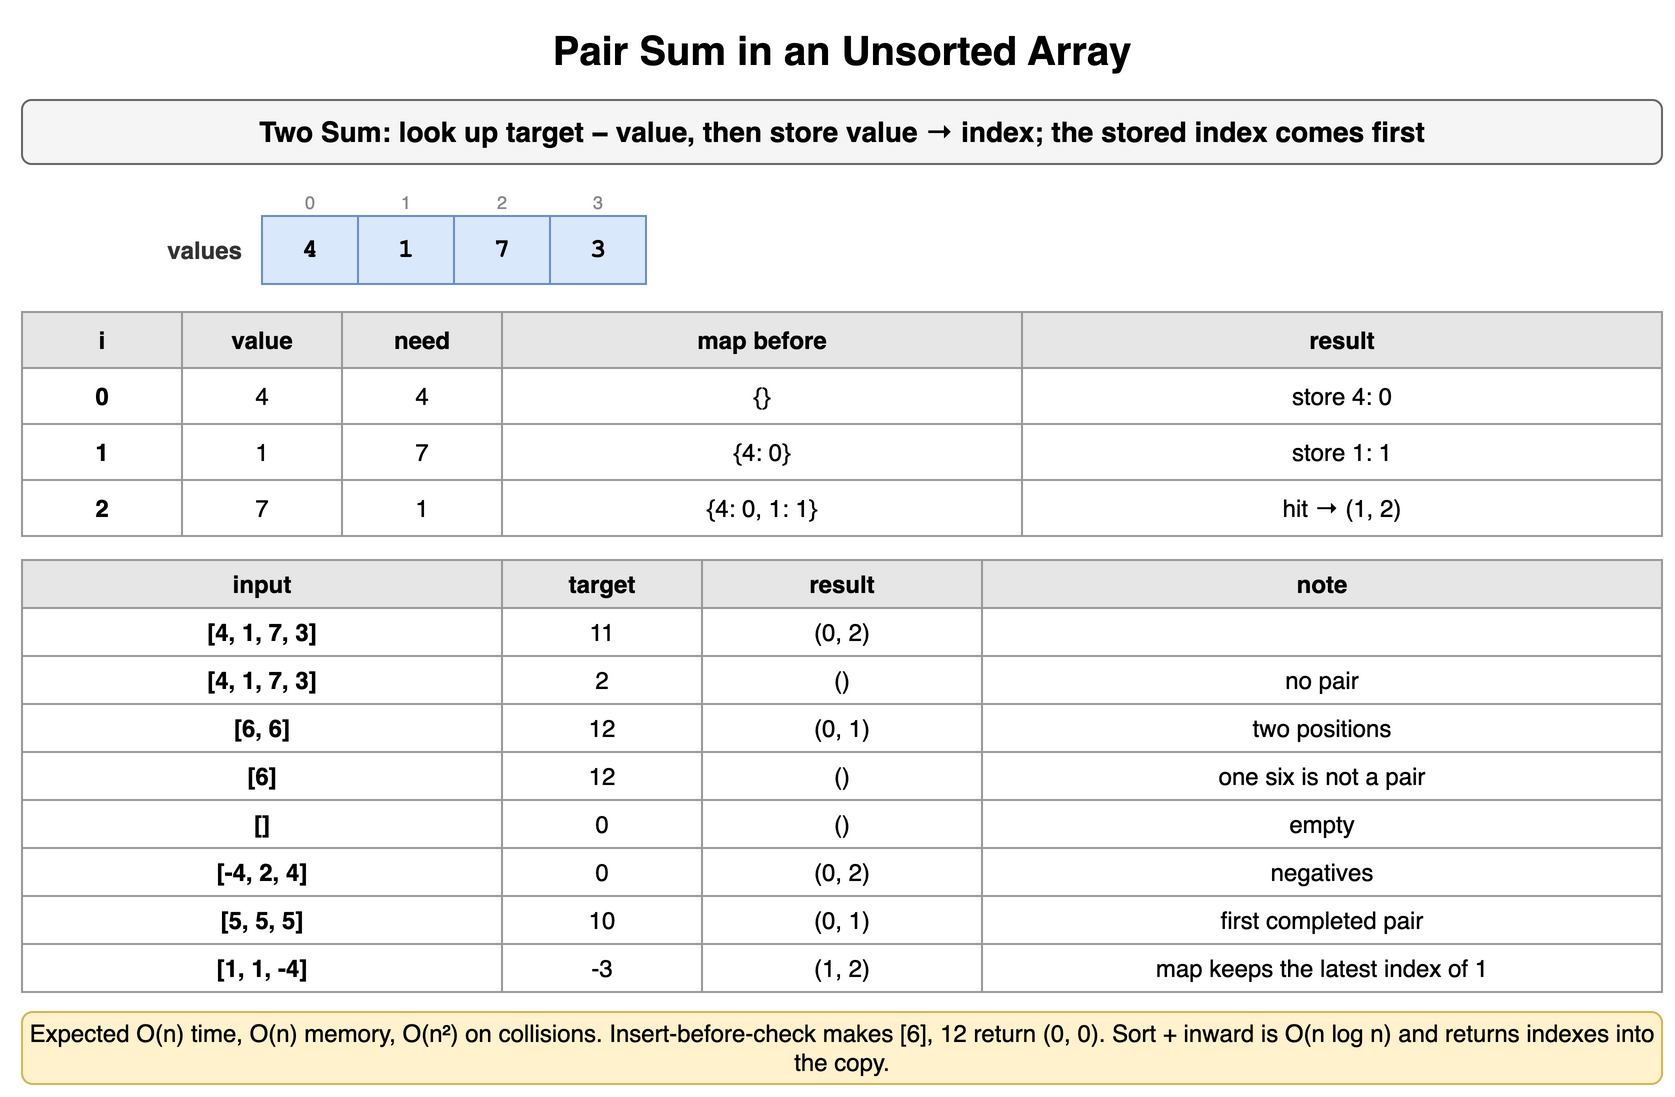

The diagram above was exported from draw.io. Its source (the exported page's mxGraphModel, read from the mxfile embedded in the PNG):
<mxGraphModel dx="900" dy="556" grid="1" gridSize="10" guides="1" tooltips="1" connect="1" arrows="1" fold="1" page="1" pageScale="1" pageWidth="900" pageHeight="556" math="0" shadow="0">
  <root>
    <mxCell id="0" />
    <mxCell id="1" parent="0" />
    <mxCell id="m61" value="Pair Sum in an Unsorted Array" style="text;html=1;align=center;verticalAlign=middle;whiteSpace=wrap;fontSize=20;fontStyle=1;" vertex="1" parent="1">
      <mxGeometry x="40" y="10" width="820" height="30" as="geometry" />
    </mxCell>
    <mxCell id="m62" value="Two Sum: look up target − value, then store value → index; the stored index comes first" style="rounded=1;whiteSpace=wrap;html=1;fillColor=#f5f5f5;strokeColor=#666666;fontStyle=1;fontSize=14;" vertex="1" parent="1">
      <mxGeometry x="40" y="50" width="820" height="32" as="geometry" />
    </mxCell>
    <mxCell id="m63" value="4" style="rounded=0;whiteSpace=wrap;html=1;fontFamily=Courier New;fontStyle=1;fontSize=13;fillColor=#dae8fc;strokeColor=#6c8ebf;fontSize=13;" vertex="1" parent="1">
      <mxGeometry x="160" y="108" width="48" height="34" as="geometry" />
    </mxCell>
    <mxCell id="m64" value="0" style="text;html=1;whiteSpace=wrap;fontSize=11;align=center;verticalAlign=middle;fontSize=9;fontColor=#888888;" vertex="1" parent="1">
      <mxGeometry x="160" y="94" width="48" height="13" as="geometry" />
    </mxCell>
    <mxCell id="m65" value="1" style="rounded=0;whiteSpace=wrap;html=1;fontFamily=Courier New;fontStyle=1;fontSize=13;fillColor=#dae8fc;strokeColor=#6c8ebf;fontSize=13;" vertex="1" parent="1">
      <mxGeometry x="208" y="108" width="48" height="34" as="geometry" />
    </mxCell>
    <mxCell id="m66" value="1" style="text;html=1;whiteSpace=wrap;fontSize=11;align=center;verticalAlign=middle;fontSize=9;fontColor=#888888;" vertex="1" parent="1">
      <mxGeometry x="208" y="94" width="48" height="13" as="geometry" />
    </mxCell>
    <mxCell id="m67" value="7" style="rounded=0;whiteSpace=wrap;html=1;fontFamily=Courier New;fontStyle=1;fontSize=13;fillColor=#dae8fc;strokeColor=#6c8ebf;fontSize=13;" vertex="1" parent="1">
      <mxGeometry x="256" y="108" width="48" height="34" as="geometry" />
    </mxCell>
    <mxCell id="m68" value="2" style="text;html=1;whiteSpace=wrap;fontSize=11;align=center;verticalAlign=middle;fontSize=9;fontColor=#888888;" vertex="1" parent="1">
      <mxGeometry x="256" y="94" width="48" height="13" as="geometry" />
    </mxCell>
    <mxCell id="m69" value="3" style="rounded=0;whiteSpace=wrap;html=1;fontFamily=Courier New;fontStyle=1;fontSize=13;fillColor=#dae8fc;strokeColor=#6c8ebf;fontSize=13;" vertex="1" parent="1">
      <mxGeometry x="304" y="108" width="48" height="34" as="geometry" />
    </mxCell>
    <mxCell id="m610" value="3" style="text;html=1;whiteSpace=wrap;fontSize=11;align=center;verticalAlign=middle;fontSize=9;fontColor=#888888;" vertex="1" parent="1">
      <mxGeometry x="304" y="94" width="48" height="13" as="geometry" />
    </mxCell>
    <mxCell id="m611" value="values" style="text;html=1;whiteSpace=wrap;fontSize=11;align=right;verticalAlign=middle;fontSize=12;fontColor=#333333;fontStyle=1;" vertex="1" parent="1">
      <mxGeometry x="42" y="108" width="110" height="34" as="geometry" />
    </mxCell>
    <mxCell id="m612" value="i" style="whiteSpace=wrap;html=1;fillColor=#e6e6e6;strokeColor=#999999;fontStyle=1;fontSize=12;" vertex="1" parent="1">
      <mxGeometry x="40" y="156" width="80" height="28" as="geometry" />
    </mxCell>
    <mxCell id="m613" value="value" style="whiteSpace=wrap;html=1;fillColor=#e6e6e6;strokeColor=#999999;fontStyle=1;fontSize=12;" vertex="1" parent="1">
      <mxGeometry x="120" y="156" width="80" height="28" as="geometry" />
    </mxCell>
    <mxCell id="m614" value="need" style="whiteSpace=wrap;html=1;fillColor=#e6e6e6;strokeColor=#999999;fontStyle=1;fontSize=12;" vertex="1" parent="1">
      <mxGeometry x="200" y="156" width="80" height="28" as="geometry" />
    </mxCell>
    <mxCell id="m615" value="map before" style="whiteSpace=wrap;html=1;fillColor=#e6e6e6;strokeColor=#999999;fontStyle=1;fontSize=12;" vertex="1" parent="1">
      <mxGeometry x="280" y="156" width="260" height="28" as="geometry" />
    </mxCell>
    <mxCell id="m616" value="result" style="whiteSpace=wrap;html=1;fillColor=#e6e6e6;strokeColor=#999999;fontStyle=1;fontSize=12;" vertex="1" parent="1">
      <mxGeometry x="540" y="156" width="320" height="28" as="geometry" />
    </mxCell>
    <mxCell id="m617" value="0" style="whiteSpace=wrap;html=1;strokeColor=#999999;fontSize=12;fillColor=#ffffff;fontStyle=1;" vertex="1" parent="1">
      <mxGeometry x="40" y="184" width="80" height="28" as="geometry" />
    </mxCell>
    <mxCell id="m618" value="4" style="whiteSpace=wrap;html=1;strokeColor=#999999;fontSize=12;fillColor=#ffffff;" vertex="1" parent="1">
      <mxGeometry x="120" y="184" width="80" height="28" as="geometry" />
    </mxCell>
    <mxCell id="m619" value="4" style="whiteSpace=wrap;html=1;strokeColor=#999999;fontSize=12;fillColor=#ffffff;" vertex="1" parent="1">
      <mxGeometry x="200" y="184" width="80" height="28" as="geometry" />
    </mxCell>
    <mxCell id="m620" value="{}" style="whiteSpace=wrap;html=1;strokeColor=#999999;fontSize=12;fillColor=#ffffff;" vertex="1" parent="1">
      <mxGeometry x="280" y="184" width="260" height="28" as="geometry" />
    </mxCell>
    <mxCell id="m621" value="store 4: 0" style="whiteSpace=wrap;html=1;strokeColor=#999999;fontSize=12;fillColor=#ffffff;" vertex="1" parent="1">
      <mxGeometry x="540" y="184" width="320" height="28" as="geometry" />
    </mxCell>
    <mxCell id="m622" value="1" style="whiteSpace=wrap;html=1;strokeColor=#999999;fontSize=12;fillColor=#ffffff;fontStyle=1;" vertex="1" parent="1">
      <mxGeometry x="40" y="212" width="80" height="28" as="geometry" />
    </mxCell>
    <mxCell id="m623" value="1" style="whiteSpace=wrap;html=1;strokeColor=#999999;fontSize=12;fillColor=#ffffff;" vertex="1" parent="1">
      <mxGeometry x="120" y="212" width="80" height="28" as="geometry" />
    </mxCell>
    <mxCell id="m624" value="7" style="whiteSpace=wrap;html=1;strokeColor=#999999;fontSize=12;fillColor=#ffffff;" vertex="1" parent="1">
      <mxGeometry x="200" y="212" width="80" height="28" as="geometry" />
    </mxCell>
    <mxCell id="m625" value="{4: 0}" style="whiteSpace=wrap;html=1;strokeColor=#999999;fontSize=12;fillColor=#ffffff;" vertex="1" parent="1">
      <mxGeometry x="280" y="212" width="260" height="28" as="geometry" />
    </mxCell>
    <mxCell id="m626" value="store 1: 1" style="whiteSpace=wrap;html=1;strokeColor=#999999;fontSize=12;fillColor=#ffffff;" vertex="1" parent="1">
      <mxGeometry x="540" y="212" width="320" height="28" as="geometry" />
    </mxCell>
    <mxCell id="m627" value="2" style="whiteSpace=wrap;html=1;strokeColor=#999999;fontSize=12;fillColor=#ffffff;fontStyle=1;" vertex="1" parent="1">
      <mxGeometry x="40" y="240" width="80" height="28" as="geometry" />
    </mxCell>
    <mxCell id="m628" value="7" style="whiteSpace=wrap;html=1;strokeColor=#999999;fontSize=12;fillColor=#ffffff;" vertex="1" parent="1">
      <mxGeometry x="120" y="240" width="80" height="28" as="geometry" />
    </mxCell>
    <mxCell id="m629" value="1" style="whiteSpace=wrap;html=1;strokeColor=#999999;fontSize=12;fillColor=#ffffff;" vertex="1" parent="1">
      <mxGeometry x="200" y="240" width="80" height="28" as="geometry" />
    </mxCell>
    <mxCell id="m630" value="{4: 0, 1: 1}" style="whiteSpace=wrap;html=1;strokeColor=#999999;fontSize=12;fillColor=#ffffff;" vertex="1" parent="1">
      <mxGeometry x="280" y="240" width="260" height="28" as="geometry" />
    </mxCell>
    <mxCell id="m631" value="hit → (1, 2)" style="whiteSpace=wrap;html=1;strokeColor=#999999;fontSize=12;fillColor=#ffffff;" vertex="1" parent="1">
      <mxGeometry x="540" y="240" width="320" height="28" as="geometry" />
    </mxCell>
    <mxCell id="m632" value="input" style="whiteSpace=wrap;html=1;fillColor=#e6e6e6;strokeColor=#999999;fontStyle=1;fontSize=12;" vertex="1" parent="1">
      <mxGeometry x="40" y="280" width="240" height="24" as="geometry" />
    </mxCell>
    <mxCell id="m633" value="target" style="whiteSpace=wrap;html=1;fillColor=#e6e6e6;strokeColor=#999999;fontStyle=1;fontSize=12;" vertex="1" parent="1">
      <mxGeometry x="280" y="280" width="100" height="24" as="geometry" />
    </mxCell>
    <mxCell id="m634" value="result" style="whiteSpace=wrap;html=1;fillColor=#e6e6e6;strokeColor=#999999;fontStyle=1;fontSize=12;" vertex="1" parent="1">
      <mxGeometry x="380" y="280" width="140" height="24" as="geometry" />
    </mxCell>
    <mxCell id="m635" value="note" style="whiteSpace=wrap;html=1;fillColor=#e6e6e6;strokeColor=#999999;fontStyle=1;fontSize=12;" vertex="1" parent="1">
      <mxGeometry x="520" y="280" width="340" height="24" as="geometry" />
    </mxCell>
    <mxCell id="m636" value="[4, 1, 7, 3]" style="whiteSpace=wrap;html=1;strokeColor=#999999;fontSize=12;fillColor=#ffffff;fontStyle=1;" vertex="1" parent="1">
      <mxGeometry x="40" y="304" width="240" height="24" as="geometry" />
    </mxCell>
    <mxCell id="m637" value="11" style="whiteSpace=wrap;html=1;strokeColor=#999999;fontSize=12;fillColor=#ffffff;" vertex="1" parent="1">
      <mxGeometry x="280" y="304" width="100" height="24" as="geometry" />
    </mxCell>
    <mxCell id="m638" value="(0, 2)" style="whiteSpace=wrap;html=1;strokeColor=#999999;fontSize=12;fillColor=#ffffff;" vertex="1" parent="1">
      <mxGeometry x="380" y="304" width="140" height="24" as="geometry" />
    </mxCell>
    <mxCell id="m639" value="" style="whiteSpace=wrap;html=1;strokeColor=#999999;fontSize=12;fillColor=#ffffff;" vertex="1" parent="1">
      <mxGeometry x="520" y="304" width="340" height="24" as="geometry" />
    </mxCell>
    <mxCell id="m640" value="[4, 1, 7, 3]" style="whiteSpace=wrap;html=1;strokeColor=#999999;fontSize=12;fillColor=#ffffff;fontStyle=1;" vertex="1" parent="1">
      <mxGeometry x="40" y="328" width="240" height="24" as="geometry" />
    </mxCell>
    <mxCell id="m641" value="2" style="whiteSpace=wrap;html=1;strokeColor=#999999;fontSize=12;fillColor=#ffffff;" vertex="1" parent="1">
      <mxGeometry x="280" y="328" width="100" height="24" as="geometry" />
    </mxCell>
    <mxCell id="m642" value="()" style="whiteSpace=wrap;html=1;strokeColor=#999999;fontSize=12;fillColor=#ffffff;" vertex="1" parent="1">
      <mxGeometry x="380" y="328" width="140" height="24" as="geometry" />
    </mxCell>
    <mxCell id="m643" value="no pair" style="whiteSpace=wrap;html=1;strokeColor=#999999;fontSize=12;fillColor=#ffffff;" vertex="1" parent="1">
      <mxGeometry x="520" y="328" width="340" height="24" as="geometry" />
    </mxCell>
    <mxCell id="m644" value="[6, 6]" style="whiteSpace=wrap;html=1;strokeColor=#999999;fontSize=12;fillColor=#ffffff;fontStyle=1;" vertex="1" parent="1">
      <mxGeometry x="40" y="352" width="240" height="24" as="geometry" />
    </mxCell>
    <mxCell id="m645" value="12" style="whiteSpace=wrap;html=1;strokeColor=#999999;fontSize=12;fillColor=#ffffff;" vertex="1" parent="1">
      <mxGeometry x="280" y="352" width="100" height="24" as="geometry" />
    </mxCell>
    <mxCell id="m646" value="(0, 1)" style="whiteSpace=wrap;html=1;strokeColor=#999999;fontSize=12;fillColor=#ffffff;" vertex="1" parent="1">
      <mxGeometry x="380" y="352" width="140" height="24" as="geometry" />
    </mxCell>
    <mxCell id="m647" value="two positions" style="whiteSpace=wrap;html=1;strokeColor=#999999;fontSize=12;fillColor=#ffffff;" vertex="1" parent="1">
      <mxGeometry x="520" y="352" width="340" height="24" as="geometry" />
    </mxCell>
    <mxCell id="m648" value="[6]" style="whiteSpace=wrap;html=1;strokeColor=#999999;fontSize=12;fillColor=#ffffff;fontStyle=1;" vertex="1" parent="1">
      <mxGeometry x="40" y="376" width="240" height="24" as="geometry" />
    </mxCell>
    <mxCell id="m649" value="12" style="whiteSpace=wrap;html=1;strokeColor=#999999;fontSize=12;fillColor=#ffffff;" vertex="1" parent="1">
      <mxGeometry x="280" y="376" width="100" height="24" as="geometry" />
    </mxCell>
    <mxCell id="m650" value="()" style="whiteSpace=wrap;html=1;strokeColor=#999999;fontSize=12;fillColor=#ffffff;" vertex="1" parent="1">
      <mxGeometry x="380" y="376" width="140" height="24" as="geometry" />
    </mxCell>
    <mxCell id="m651" value="one six is not a pair" style="whiteSpace=wrap;html=1;strokeColor=#999999;fontSize=12;fillColor=#ffffff;" vertex="1" parent="1">
      <mxGeometry x="520" y="376" width="340" height="24" as="geometry" />
    </mxCell>
    <mxCell id="m652" value="[]" style="whiteSpace=wrap;html=1;strokeColor=#999999;fontSize=12;fillColor=#ffffff;fontStyle=1;" vertex="1" parent="1">
      <mxGeometry x="40" y="400" width="240" height="24" as="geometry" />
    </mxCell>
    <mxCell id="m653" value="0" style="whiteSpace=wrap;html=1;strokeColor=#999999;fontSize=12;fillColor=#ffffff;" vertex="1" parent="1">
      <mxGeometry x="280" y="400" width="100" height="24" as="geometry" />
    </mxCell>
    <mxCell id="m654" value="()" style="whiteSpace=wrap;html=1;strokeColor=#999999;fontSize=12;fillColor=#ffffff;" vertex="1" parent="1">
      <mxGeometry x="380" y="400" width="140" height="24" as="geometry" />
    </mxCell>
    <mxCell id="m655" value="empty" style="whiteSpace=wrap;html=1;strokeColor=#999999;fontSize=12;fillColor=#ffffff;" vertex="1" parent="1">
      <mxGeometry x="520" y="400" width="340" height="24" as="geometry" />
    </mxCell>
    <mxCell id="m656" value="[-4, 2, 4]" style="whiteSpace=wrap;html=1;strokeColor=#999999;fontSize=12;fillColor=#ffffff;fontStyle=1;" vertex="1" parent="1">
      <mxGeometry x="40" y="424" width="240" height="24" as="geometry" />
    </mxCell>
    <mxCell id="m657" value="0" style="whiteSpace=wrap;html=1;strokeColor=#999999;fontSize=12;fillColor=#ffffff;" vertex="1" parent="1">
      <mxGeometry x="280" y="424" width="100" height="24" as="geometry" />
    </mxCell>
    <mxCell id="m658" value="(0, 2)" style="whiteSpace=wrap;html=1;strokeColor=#999999;fontSize=12;fillColor=#ffffff;" vertex="1" parent="1">
      <mxGeometry x="380" y="424" width="140" height="24" as="geometry" />
    </mxCell>
    <mxCell id="m659" value="negatives" style="whiteSpace=wrap;html=1;strokeColor=#999999;fontSize=12;fillColor=#ffffff;" vertex="1" parent="1">
      <mxGeometry x="520" y="424" width="340" height="24" as="geometry" />
    </mxCell>
    <mxCell id="m660" value="[5, 5, 5]" style="whiteSpace=wrap;html=1;strokeColor=#999999;fontSize=12;fillColor=#ffffff;fontStyle=1;" vertex="1" parent="1">
      <mxGeometry x="40" y="448" width="240" height="24" as="geometry" />
    </mxCell>
    <mxCell id="m661" value="10" style="whiteSpace=wrap;html=1;strokeColor=#999999;fontSize=12;fillColor=#ffffff;" vertex="1" parent="1">
      <mxGeometry x="280" y="448" width="100" height="24" as="geometry" />
    </mxCell>
    <mxCell id="m662" value="(0, 1)" style="whiteSpace=wrap;html=1;strokeColor=#999999;fontSize=12;fillColor=#ffffff;" vertex="1" parent="1">
      <mxGeometry x="380" y="448" width="140" height="24" as="geometry" />
    </mxCell>
    <mxCell id="m663" value="first completed pair" style="whiteSpace=wrap;html=1;strokeColor=#999999;fontSize=12;fillColor=#ffffff;" vertex="1" parent="1">
      <mxGeometry x="520" y="448" width="340" height="24" as="geometry" />
    </mxCell>
    <mxCell id="m664" value="[1, 1, -4]" style="whiteSpace=wrap;html=1;strokeColor=#999999;fontSize=12;fillColor=#ffffff;fontStyle=1;" vertex="1" parent="1">
      <mxGeometry x="40" y="472" width="240" height="24" as="geometry" />
    </mxCell>
    <mxCell id="m665" value="-3" style="whiteSpace=wrap;html=1;strokeColor=#999999;fontSize=12;fillColor=#ffffff;" vertex="1" parent="1">
      <mxGeometry x="280" y="472" width="100" height="24" as="geometry" />
    </mxCell>
    <mxCell id="m666" value="(1, 2)" style="whiteSpace=wrap;html=1;strokeColor=#999999;fontSize=12;fillColor=#ffffff;" vertex="1" parent="1">
      <mxGeometry x="380" y="472" width="140" height="24" as="geometry" />
    </mxCell>
    <mxCell id="m667" value="map keeps the latest index of 1" style="whiteSpace=wrap;html=1;strokeColor=#999999;fontSize=12;fillColor=#ffffff;" vertex="1" parent="1">
      <mxGeometry x="520" y="472" width="340" height="24" as="geometry" />
    </mxCell>
    <mxCell id="m668" value="Expected O(n) time, O(n) memory, O(n²) on collisions. Insert-before-check makes [6], 12 return (0, 0). Sort + inward is O(n log n) and returns indexes into the copy." style="rounded=1;whiteSpace=wrap;html=1;fillColor=#fff2cc;strokeColor=#d6b656;fontSize=12;align=center;" vertex="1" parent="1">
      <mxGeometry x="40" y="506" width="820" height="36" as="geometry" />
    </mxCell>
  </root>
</mxGraphModel>